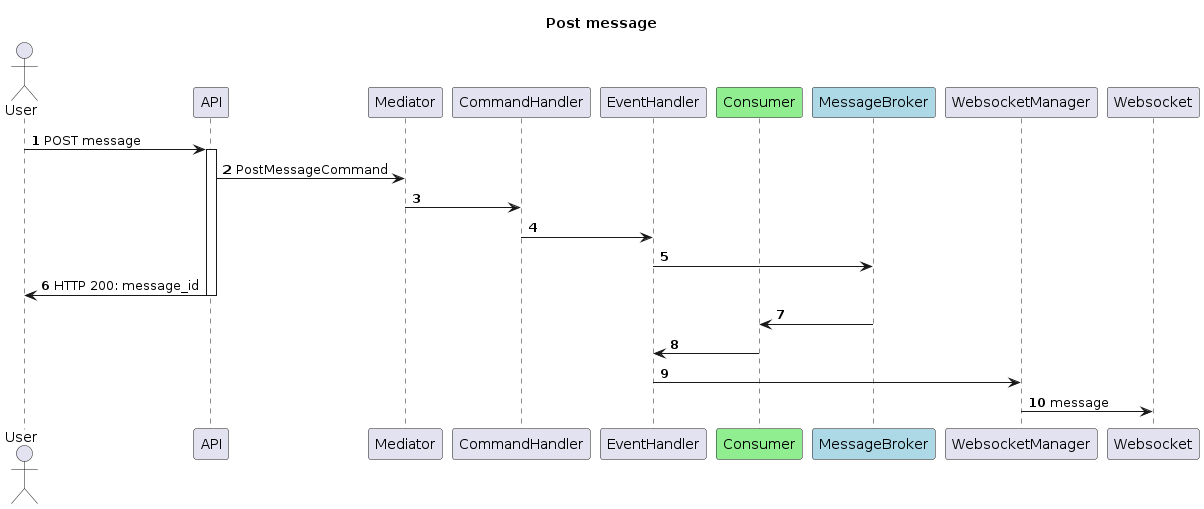

The diagram above was rendered by PlantUML. Its source (embedded in the PNG):
@startuml
autonumber
title Post message

actor user as "User"
participant api as "API"
participant mediator as "Mediator"
participant command_handler as "CommandHandler"
participant event_handler as "EventHandler"
participant consumer as "Consumer" #LightGreen
participant broker as "MessageBroker" #LightBlue
participant websocket_manager as "WebsocketManager"
participant websocket as "Websocket"

user -> api ++: POST message

api -> mediator: PostMessageCommand

mediator -> command_handler

command_handler -> event_handler

event_handler -> broker

api -> user --: HTTP 200: message_id

broker -> consumer

consumer -> event_handler

event_handler -> websocket_manager

websocket_manager -> websocket: message


@enduml